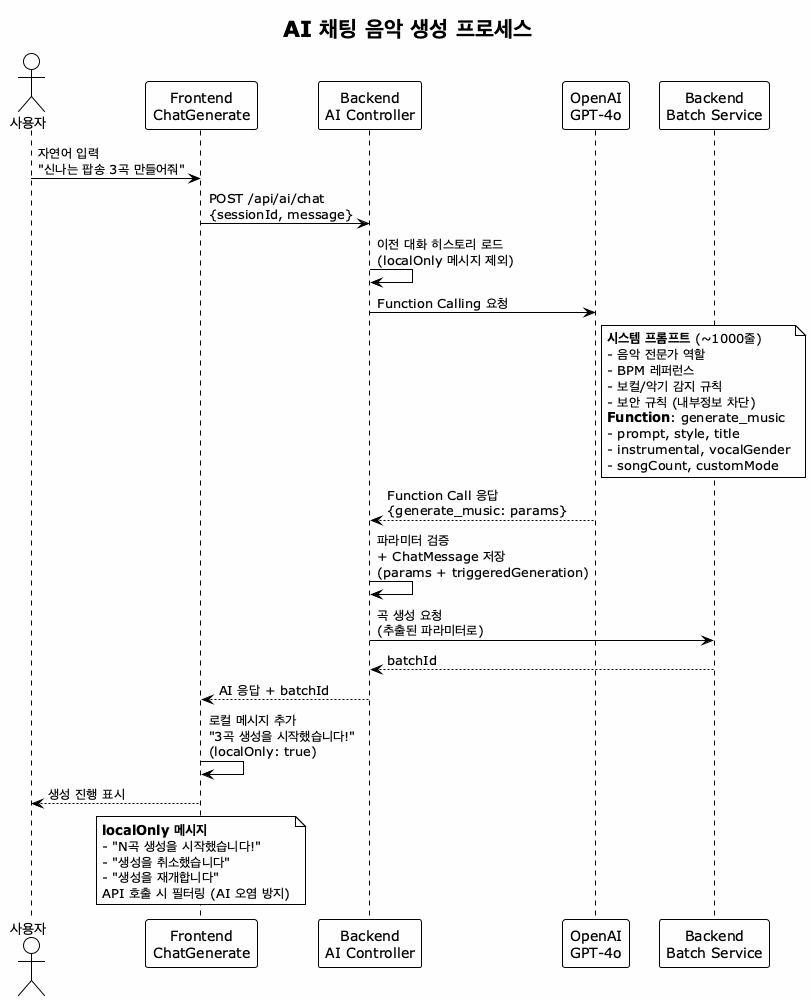

The diagram above was rendered by PlantUML. Its source (embedded in the PNG):
@startuml ai-chat-generation
!theme plain
title AI 채팅 음악 생성 프로세스

skinparam backgroundColor #FEFEFE

actor "사용자" as User
participant "Frontend\nChatGenerate" as FE
participant "Backend\nAI Controller" as CTRL
participant "OpenAI\nGPT-4o" as AI
participant "Backend\nBatch Service" as BATCH

User -> FE : 자연어 입력\n"신나는 팝송 3곡 만들어줘"
FE -> CTRL : POST /api/ai/chat\n{sessionId, message}
CTRL -> CTRL : 이전 대화 히스토리 로드\n(localOnly 메시지 제외)

CTRL -> AI : Function Calling 요청
note right of AI
  **시스템 프롬프트** (~1000줄)
  - 음악 전문가 역할
  - BPM 레퍼런스
  - 보컬/악기 감지 규칙
  - 보안 규칙 (내부정보 차단)
  **Function**: generate_music
  - prompt, style, title
  - instrumental, vocalGender
  - songCount, customMode
end note

AI --> CTRL : Function Call 응답\n{generate_music: params}

CTRL -> CTRL : 파라미터 검증\n+ ChatMessage 저장\n(params + triggeredGeneration)

CTRL -> BATCH : 곡 생성 요청\n(추출된 파라미터로)
BATCH --> CTRL : batchId

CTRL --> FE : AI 응답 + batchId
FE -> FE : 로컬 메시지 추가\n"3곡 생성을 시작했습니다!"\n(localOnly: true)

User <-- FE : 생성 진행 표시

note over FE
  **localOnly 메시지**
  - "N곡 생성을 시작했습니다!"
  - "생성을 취소했습니다"
  - "생성을 재개합니다"
  API 호출 시 필터링 (AI 오염 방지)
end note

@enduml